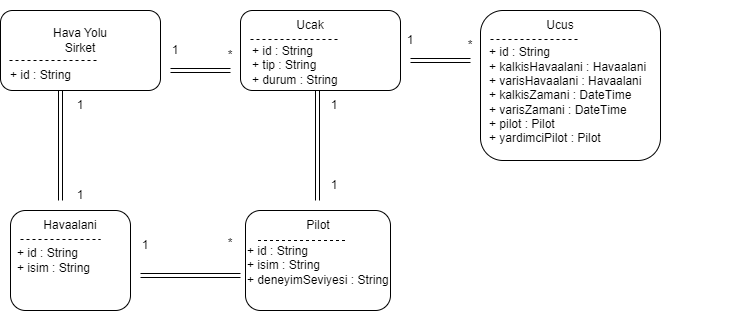

The diagram above was exported from draw.io. Its source (the exported page's mxGraphModel, read from the mxfile embedded in the PNG):
<mxGraphModel dx="1434" dy="780" grid="1" gridSize="10" guides="1" tooltips="1" connect="1" arrows="1" fold="1" page="1" pageScale="1" pageWidth="827" pageHeight="1169" math="0" shadow="0">
  <root>
    <mxCell id="0" />
    <mxCell id="1" parent="0" />
    <mxCell id="irseX0ItWMjlwJCMuKqa-1" value="" style="rounded=1;whiteSpace=wrap;html=1;" vertex="1" parent="1">
      <mxGeometry x="80" y="40" width="160" height="80" as="geometry" />
    </mxCell>
    <mxCell id="irseX0ItWMjlwJCMuKqa-2" value="Hava Yolu&lt;div&gt;Sirket&lt;/div&gt;" style="text;strokeColor=none;align=center;fillColor=none;html=1;verticalAlign=middle;whiteSpace=wrap;rounded=0;" vertex="1" parent="1">
      <mxGeometry x="82" y="55" width="156" height="30" as="geometry" />
    </mxCell>
    <mxCell id="irseX0ItWMjlwJCMuKqa-4" value="" style="endArrow=none;dashed=1;html=1;rounded=0;" edge="1" parent="1">
      <mxGeometry width="50" height="50" relative="1" as="geometry">
        <mxPoint x="89" y="90" as="sourcePoint" />
        <mxPoint x="179" y="90" as="targetPoint" />
      </mxGeometry>
    </mxCell>
    <mxCell id="irseX0ItWMjlwJCMuKqa-5" value="+ id : String" style="text;html=1;align=center;verticalAlign=middle;resizable=0;points=[];autosize=1;strokeColor=none;fillColor=none;" vertex="1" parent="1">
      <mxGeometry x="80" y="90" width="80" height="30" as="geometry" />
    </mxCell>
    <mxCell id="irseX0ItWMjlwJCMuKqa-8" value="" style="rounded=1;whiteSpace=wrap;html=1;" vertex="1" parent="1">
      <mxGeometry x="320" y="40" width="160" height="80" as="geometry" />
    </mxCell>
    <mxCell id="irseX0ItWMjlwJCMuKqa-9" value="" style="rounded=1;whiteSpace=wrap;html=1;" vertex="1" parent="1">
      <mxGeometry x="560" y="40" width="180" height="150" as="geometry" />
    </mxCell>
    <mxCell id="irseX0ItWMjlwJCMuKqa-10" value="Ucak" style="text;strokeColor=none;align=center;fillColor=none;html=1;verticalAlign=middle;whiteSpace=wrap;rounded=0;" vertex="1" parent="1">
      <mxGeometry x="360" y="40" width="60" height="30" as="geometry" />
    </mxCell>
    <mxCell id="irseX0ItWMjlwJCMuKqa-11" value="" style="endArrow=none;dashed=1;html=1;rounded=0;" edge="1" parent="1">
      <mxGeometry width="50" height="50" relative="1" as="geometry">
        <mxPoint x="330" y="69" as="sourcePoint" />
        <mxPoint x="420" y="69" as="targetPoint" />
      </mxGeometry>
    </mxCell>
    <mxCell id="irseX0ItWMjlwJCMuKqa-12" value="+ id : String&lt;div&gt;+ tip : String&lt;/div&gt;&lt;div&gt;+ durum : String&lt;/div&gt;" style="text;strokeColor=none;align=left;fillColor=none;html=1;verticalAlign=middle;whiteSpace=wrap;rounded=0;" vertex="1" parent="1">
      <mxGeometry x="330" y="55" width="140" height="80" as="geometry" />
    </mxCell>
    <mxCell id="irseX0ItWMjlwJCMuKqa-13" value="Ucus" style="text;strokeColor=none;align=center;fillColor=none;html=1;verticalAlign=middle;whiteSpace=wrap;rounded=0;" vertex="1" parent="1">
      <mxGeometry x="610" y="40" width="60" height="30" as="geometry" />
    </mxCell>
    <mxCell id="irseX0ItWMjlwJCMuKqa-14" value="" style="endArrow=none;dashed=1;html=1;rounded=0;" edge="1" parent="1">
      <mxGeometry width="50" height="50" relative="1" as="geometry">
        <mxPoint x="570" y="69" as="sourcePoint" />
        <mxPoint x="660" y="69" as="targetPoint" />
      </mxGeometry>
    </mxCell>
    <mxCell id="irseX0ItWMjlwJCMuKqa-16" value="+ id : String&lt;div&gt;+ kalkisHavaalani : Havaalani&lt;/div&gt;&lt;div&gt;+ varisHavaalani : Havaalani&lt;/div&gt;&lt;div&gt;+ kalkisZamani : DateTime&lt;/div&gt;&lt;div&gt;+ varisZamani : DateTime&lt;/div&gt;&lt;div&gt;+ pilot : Pilot&lt;/div&gt;&lt;div&gt;+ yardimciPilot : Pilot&amp;nbsp;&lt;/div&gt;" style="text;strokeColor=none;align=left;fillColor=none;html=1;verticalAlign=middle;whiteSpace=wrap;rounded=0;" vertex="1" parent="1">
      <mxGeometry x="567" y="30" width="260" height="190" as="geometry" />
    </mxCell>
    <mxCell id="irseX0ItWMjlwJCMuKqa-17" value="" style="shape=link;html=1;rounded=0;" edge="1" parent="1">
      <mxGeometry width="100" relative="1" as="geometry">
        <mxPoint x="250" y="100" as="sourcePoint" />
        <mxPoint x="310" y="100" as="targetPoint" />
      </mxGeometry>
    </mxCell>
    <mxCell id="irseX0ItWMjlwJCMuKqa-20" value="" style="shape=link;html=1;rounded=0;" edge="1" parent="1">
      <mxGeometry width="100" relative="1" as="geometry">
        <mxPoint x="490" y="90" as="sourcePoint" />
        <mxPoint x="550" y="90" as="targetPoint" />
      </mxGeometry>
    </mxCell>
    <mxCell id="irseX0ItWMjlwJCMuKqa-21" value="" style="rounded=1;whiteSpace=wrap;html=1;" vertex="1" parent="1">
      <mxGeometry x="325" y="240" width="145" height="100" as="geometry" />
    </mxCell>
    <mxCell id="irseX0ItWMjlwJCMuKqa-22" value="Pilot" style="text;strokeColor=none;align=center;fillColor=none;html=1;verticalAlign=middle;whiteSpace=wrap;rounded=0;" vertex="1" parent="1">
      <mxGeometry x="367.5" y="240" width="60" height="30" as="geometry" />
    </mxCell>
    <mxCell id="irseX0ItWMjlwJCMuKqa-23" value="" style="endArrow=none;dashed=1;html=1;rounded=0;" edge="1" parent="1">
      <mxGeometry width="50" height="50" relative="1" as="geometry">
        <mxPoint x="337.5" y="270" as="sourcePoint" />
        <mxPoint x="427.5" y="270" as="targetPoint" />
      </mxGeometry>
    </mxCell>
    <mxCell id="irseX0ItWMjlwJCMuKqa-25" value="+ id : String&lt;div&gt;+ isim : String&lt;/div&gt;&lt;div&gt;+ deneyimSeviyesi : String&lt;/div&gt;" style="text;strokeColor=none;align=left;fillColor=none;html=1;verticalAlign=middle;whiteSpace=wrap;rounded=0;" vertex="1" parent="1">
      <mxGeometry x="325" y="240" width="195" height="110" as="geometry" />
    </mxCell>
    <mxCell id="irseX0ItWMjlwJCMuKqa-26" value="" style="shape=link;html=1;rounded=0;" edge="1" parent="1">
      <mxGeometry width="100" relative="1" as="geometry">
        <mxPoint x="397" y="120" as="sourcePoint" />
        <mxPoint x="397" y="230" as="targetPoint" />
      </mxGeometry>
    </mxCell>
    <mxCell id="irseX0ItWMjlwJCMuKqa-28" value="" style="rounded=1;whiteSpace=wrap;html=1;" vertex="1" parent="1">
      <mxGeometry x="90" y="240" width="120" height="100" as="geometry" />
    </mxCell>
    <mxCell id="irseX0ItWMjlwJCMuKqa-29" value="Havaalani" style="text;strokeColor=none;align=center;fillColor=none;html=1;verticalAlign=middle;whiteSpace=wrap;rounded=0;" vertex="1" parent="1">
      <mxGeometry x="120" y="240" width="60" height="30" as="geometry" />
    </mxCell>
    <mxCell id="irseX0ItWMjlwJCMuKqa-31" value="+ id : String&lt;div&gt;+ isim : String&lt;/div&gt;" style="text;strokeColor=none;align=left;fillColor=none;html=1;verticalAlign=middle;whiteSpace=wrap;rounded=0;" vertex="1" parent="1">
      <mxGeometry x="95" y="245" width="130" height="90" as="geometry" />
    </mxCell>
    <mxCell id="irseX0ItWMjlwJCMuKqa-32" value="" style="endArrow=none;dashed=1;html=1;rounded=0;" edge="1" parent="1">
      <mxGeometry width="50" height="50" relative="1" as="geometry">
        <mxPoint x="100" y="269" as="sourcePoint" />
        <mxPoint x="180" y="269" as="targetPoint" />
      </mxGeometry>
    </mxCell>
    <mxCell id="irseX0ItWMjlwJCMuKqa-33" value="" style="shape=link;html=1;rounded=0;" edge="1" parent="1">
      <mxGeometry width="100" relative="1" as="geometry">
        <mxPoint x="140" y="230" as="sourcePoint" />
        <mxPoint x="140" y="120" as="targetPoint" />
      </mxGeometry>
    </mxCell>
    <mxCell id="irseX0ItWMjlwJCMuKqa-34" value="1" style="text;strokeColor=none;align=center;fillColor=none;html=1;verticalAlign=middle;whiteSpace=wrap;rounded=0;" vertex="1" parent="1">
      <mxGeometry x="225" y="65" width="60" height="30" as="geometry" />
    </mxCell>
    <mxCell id="irseX0ItWMjlwJCMuKqa-35" value="*" style="text;strokeColor=none;align=center;fillColor=none;html=1;verticalAlign=middle;whiteSpace=wrap;rounded=0;" vertex="1" parent="1">
      <mxGeometry x="280" y="70" width="60" height="30" as="geometry" />
    </mxCell>
    <mxCell id="irseX0ItWMjlwJCMuKqa-36" value="1" style="text;strokeColor=none;align=center;fillColor=none;html=1;verticalAlign=middle;whiteSpace=wrap;rounded=0;" vertex="1" parent="1">
      <mxGeometry x="460" y="55" width="60" height="30" as="geometry" />
    </mxCell>
    <mxCell id="irseX0ItWMjlwJCMuKqa-37" value="*" style="text;strokeColor=none;align=center;fillColor=none;html=1;verticalAlign=middle;whiteSpace=wrap;rounded=0;" vertex="1" parent="1">
      <mxGeometry x="520" y="55" width="60" height="40" as="geometry" />
    </mxCell>
    <mxCell id="irseX0ItWMjlwJCMuKqa-38" value="1" style="text;strokeColor=none;align=center;fillColor=none;html=1;verticalAlign=middle;whiteSpace=wrap;rounded=0;" vertex="1" parent="1">
      <mxGeometry x="384" y="200" width="60" height="30" as="geometry" />
    </mxCell>
    <mxCell id="irseX0ItWMjlwJCMuKqa-39" value="1" style="text;strokeColor=none;align=center;fillColor=none;html=1;verticalAlign=middle;whiteSpace=wrap;rounded=0;" vertex="1" parent="1">
      <mxGeometry x="384" y="120" width="60" height="30" as="geometry" />
    </mxCell>
    <mxCell id="irseX0ItWMjlwJCMuKqa-40" value="1" style="text;strokeColor=none;align=center;fillColor=none;html=1;verticalAlign=middle;whiteSpace=wrap;rounded=0;" vertex="1" parent="1">
      <mxGeometry x="130" y="210" width="60" height="30" as="geometry" />
    </mxCell>
    <mxCell id="irseX0ItWMjlwJCMuKqa-41" value="1" style="text;strokeColor=none;align=center;fillColor=none;html=1;verticalAlign=middle;whiteSpace=wrap;rounded=0;" vertex="1" parent="1">
      <mxGeometry x="130" y="120" width="60" height="30" as="geometry" />
    </mxCell>
    <mxCell id="irseX0ItWMjlwJCMuKqa-43" value="1" style="text;strokeColor=none;align=center;fillColor=none;html=1;verticalAlign=middle;whiteSpace=wrap;rounded=0;" vertex="1" parent="1">
      <mxGeometry x="195" y="260" width="60" height="30" as="geometry" />
    </mxCell>
    <mxCell id="irseX0ItWMjlwJCMuKqa-44" value="" style="shape=link;html=1;rounded=0;" edge="1" parent="1">
      <mxGeometry width="100" relative="1" as="geometry">
        <mxPoint x="220" y="305" as="sourcePoint" />
        <mxPoint x="320" y="305" as="targetPoint" />
      </mxGeometry>
    </mxCell>
    <mxCell id="irseX0ItWMjlwJCMuKqa-45" value="*" style="text;strokeColor=none;align=center;fillColor=none;html=1;verticalAlign=middle;whiteSpace=wrap;rounded=0;" vertex="1" parent="1">
      <mxGeometry x="280" y="240" width="60" height="65" as="geometry" />
    </mxCell>
  </root>
</mxGraphModel>